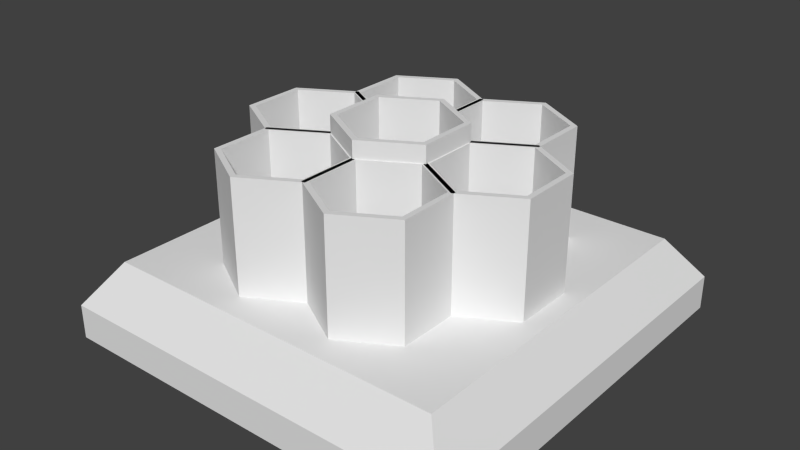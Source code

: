 # Source: stabilizer.blend  (saved by Blender 2.73.0; exported with 4.5.12 LTS)
import bpy
from mathutils import Matrix  # noqa: F401  (used for matrix-valued properties, if any)

bpy.ops.wm.read_factory_settings(use_empty=True)
scene = bpy.context.scene
scene.name = 'Scene'

# ---- collections
col_collection_1 = bpy.data.collections.new('Collection 1'); scene.collection.children.link(col_collection_1)

# ---- materials (node trees are filled in below, after node groups)
mat_material_001 = bpy.data.materials.new('Material.001')
mat_material_001.alpha_threshold = 0.0
mat_material_001.use_transparent_shadow = False
mat_material_001.diffuse_color = (0.1424, 0.1424, 0.1424, 1.0)
mat_material_001.roughness = 0.5
mat_material_001.specular_intensity = 0.5103
mat_material_005 = bpy.data.materials.new('Material.005')
mat_material_005.alpha_threshold = 0.0
mat_material_005.use_transparent_shadow = False
mat_material_005.roughness = 0.5

# ---- material node trees

# ---- world
world_world = bpy.data.worlds.new('World'); scene.world = world_world
world_world.color = (0.05088, 0.05088, 0.05088)
world_world.use_sun_shadow = False
world_world.sun_shadow_jitter_overblur = 0.0
world_world.cycles.sampling_method = 'MANUAL'
world_world.cycles.sample_map_resolution = 256

# ---- meshes
me_cylinder_014 = bpy.data.meshes.new('Cylinder.014')
me_cylinder_014.from_pydata([(0.0, 1.0, -1.0), (0.0, 1.0, -0.99), (0.866, 0.5, -1.0), (0.866, 0.5, -0.99), (0.866, -0.5, -1.0), (0.866, -0.5, -0.99), (-8.742e-08, -1.0, -1.0), (-8.742e-08, -1.0, -0.99), (-0.866, -0.5, -1.0), (-0.866, -0.5, -0.99), (-0.866, 0.5, -1.0), (-0.866, 0.5, -0.99)], [], [(0, 1, 3, 2), (2, 3, 5, 4), (4, 5, 7, 6), (6, 7, 9, 8), (3, 1, 11, 9, 7, 5), (10, 11, 1, 0), (8, 9, 11, 10), (0, 2, 4, 6, 8, 10)])
me_cylinder_014.use_remesh_preserve_volume = False
me_cylinder_014.use_remesh_preserve_attributes = False
me_cylinder_014.use_mirror_vertex_groups = False
me_cylinder_014.update()
me_cylinder_013 = bpy.data.meshes.new('Cylinder.013')
me_cylinder_013.from_pydata([(-7.868e-09, 0.8, -1.0), (-7.868e-09, 0.8, -0.35), (0.6928, 0.4, -1.0), (0.6928, 0.4, -0.35), (0.6928, -0.4, -1.0), (0.6928, -0.4, -0.35), (-7.781e-08, -0.8, -1.0), (-7.781e-08, -0.8, -0.35), (-0.6928, -0.4, -1.0), (-0.6928, -0.4, -0.35), (-0.6928, 0.4, -1.0), (-0.6928, 0.4, -0.35), (-7.868e-09, 0.72, -1.0), (-7.868e-09, 0.72, -0.35), (0.6235, 0.36, -1.0), (0.6235, 0.36, -0.35), (0.6235, -0.36, -1.0), (0.6235, -0.36, -0.35), (-7.081e-08, -0.72, -1.0), (-7.081e-08, -0.72, -0.35), (-0.6235, -0.36, -1.0), (-0.6235, -0.36, -0.35), (-0.6235, 0.36, -1.0), (-0.6235, 0.36, -0.35), (-3.934e-08, 0.0, -0.35)], [(24, 19), (13, 24)], [(0, 1, 3, 2), (2, 3, 5, 4), (4, 5, 7, 6), (6, 7, 9, 8), (10, 11, 1, 0), (8, 9, 11, 10), (12, 14, 15, 13), (14, 16, 17, 15), (16, 18, 19, 17), (18, 20, 21, 19), (22, 12, 13, 23), (20, 22, 23, 21), (1, 13, 15, 3), (3, 15, 17, 5), (5, 17, 19, 7), (7, 19, 21, 9), (9, 21, 23, 11), (11, 23, 13, 1), (0, 12, 22, 10), (10, 22, 20, 8), (8, 20, 18, 6), (6, 18, 16, 4), (4, 16, 14, 2), (2, 14, 12, 0)])
me_cylinder_013.use_remesh_preserve_volume = False
me_cylinder_013.use_remesh_preserve_attributes = False
me_cylinder_013.use_mirror_vertex_groups = False
me_cylinder_013.update()
me_cylinder_012 = bpy.data.meshes.new('Cylinder.012')
me_cylinder_012.from_pydata([(-7.868e-09, 0.8, -1.0), (-7.868e-09, 0.8, -0.35), (0.6928, 0.4, -1.0), (0.6928, 0.4, -0.35), (0.6928, -0.4, -1.0), (0.6928, -0.4, -0.35), (-7.781e-08, -0.8, -1.0), (-7.781e-08, -0.8, -0.35), (-0.6928, -0.4, -1.0), (-0.6928, -0.4, -0.35), (-0.6928, 0.4, -1.0), (-0.6928, 0.4, -0.35), (-7.868e-09, 0.72, -1.0), (-7.868e-09, 0.72, -0.35), (0.6235, 0.36, -1.0), (0.6235, 0.36, -0.35), (0.6235, -0.36, -1.0), (0.6235, -0.36, -0.35), (-7.081e-08, -0.72, -1.0), (-7.081e-08, -0.72, -0.35), (-0.6235, -0.36, -1.0), (-0.6235, -0.36, -0.35), (-0.6235, 0.36, -1.0), (-0.6235, 0.36, -0.35), (-3.934e-08, 0.0, -0.35)], [(24, 19), (13, 24)], [(0, 1, 3, 2), (2, 3, 5, 4), (4, 5, 7, 6), (6, 7, 9, 8), (10, 11, 1, 0), (8, 9, 11, 10), (12, 14, 15, 13), (14, 16, 17, 15), (16, 18, 19, 17), (18, 20, 21, 19), (22, 12, 13, 23), (20, 22, 23, 21), (1, 13, 15, 3), (3, 15, 17, 5), (5, 17, 19, 7), (7, 19, 21, 9), (9, 21, 23, 11), (11, 23, 13, 1), (0, 12, 22, 10), (10, 22, 20, 8), (8, 20, 18, 6), (6, 18, 16, 4), (4, 16, 14, 2), (2, 14, 12, 0)])
me_cylinder_012.use_remesh_preserve_volume = False
me_cylinder_012.use_remesh_preserve_attributes = False
me_cylinder_012.use_mirror_vertex_groups = False
me_cylinder_012.update()
me_cylinder_011 = bpy.data.meshes.new('Cylinder.011')
me_cylinder_011.from_pydata([(0.0, 1.0, -1.0), (0.0, 1.0, -0.99), (0.866, 0.5, -1.0), (0.866, 0.5, -0.99), (0.866, -0.5, -1.0), (0.866, -0.5, -0.99), (-8.742e-08, -1.0, -1.0), (-8.742e-08, -1.0, -0.99), (-0.866, -0.5, -1.0), (-0.866, -0.5, -0.99), (-0.866, 0.5, -1.0), (-0.866, 0.5, -0.99)], [], [(0, 1, 3, 2), (2, 3, 5, 4), (4, 5, 7, 6), (6, 7, 9, 8), (3, 1, 11, 9, 7, 5), (10, 11, 1, 0), (8, 9, 11, 10), (0, 2, 4, 6, 8, 10)])
me_cylinder_011.use_remesh_preserve_volume = False
me_cylinder_011.use_remesh_preserve_attributes = False
me_cylinder_011.use_mirror_vertex_groups = False
me_cylinder_011.update()
me_cylinder_010 = bpy.data.meshes.new('Cylinder.010')
me_cylinder_010.from_pydata([(0.0, 1.0, -1.0), (0.0, 1.0, -0.99), (0.866, 0.5, -1.0), (0.866, 0.5, -0.99), (0.866, -0.5, -1.0), (0.866, -0.5, -0.99), (-8.742e-08, -1.0, -1.0), (-8.742e-08, -1.0, -0.99), (-0.866, -0.5, -1.0), (-0.866, -0.5, -0.99), (-0.866, 0.5, -1.0), (-0.866, 0.5, -0.99)], [], [(0, 1, 3, 2), (2, 3, 5, 4), (4, 5, 7, 6), (6, 7, 9, 8), (3, 1, 11, 9, 7, 5), (10, 11, 1, 0), (8, 9, 11, 10), (0, 2, 4, 6, 8, 10)])
me_cylinder_010.use_remesh_preserve_volume = False
me_cylinder_010.use_remesh_preserve_attributes = False
me_cylinder_010.use_mirror_vertex_groups = False
me_cylinder_010.update()
me_cylinder_009 = bpy.data.meshes.new('Cylinder.009')
me_cylinder_009.from_pydata([(-7.868e-09, 0.8, -1.0), (-7.868e-09, 0.8, -0.35), (0.6928, 0.4, -1.0), (0.6928, 0.4, -0.35), (0.6928, -0.4, -1.0), (0.6928, -0.4, -0.35), (-7.781e-08, -0.8, -1.0), (-7.781e-08, -0.8, -0.35), (-0.6928, -0.4, -1.0), (-0.6928, -0.4, -0.35), (-0.6928, 0.4, -1.0), (-0.6928, 0.4, -0.35), (-7.868e-09, 0.72, -1.0), (-7.868e-09, 0.72, -0.35), (0.6235, 0.36, -1.0), (0.6235, 0.36, -0.35), (0.6235, -0.36, -1.0), (0.6235, -0.36, -0.35), (-7.081e-08, -0.72, -1.0), (-7.081e-08, -0.72, -0.35), (-0.6235, -0.36, -1.0), (-0.6235, -0.36, -0.35), (-0.6235, 0.36, -1.0), (-0.6235, 0.36, -0.35), (-3.934e-08, 0.0, -0.35)], [(24, 19), (13, 24)], [(0, 1, 3, 2), (2, 3, 5, 4), (4, 5, 7, 6), (6, 7, 9, 8), (10, 11, 1, 0), (8, 9, 11, 10), (12, 14, 15, 13), (14, 16, 17, 15), (16, 18, 19, 17), (18, 20, 21, 19), (22, 12, 13, 23), (20, 22, 23, 21), (1, 13, 15, 3), (3, 15, 17, 5), (5, 17, 19, 7), (7, 19, 21, 9), (9, 21, 23, 11), (11, 23, 13, 1), (0, 12, 22, 10), (10, 22, 20, 8), (8, 20, 18, 6), (6, 18, 16, 4), (4, 16, 14, 2), (2, 14, 12, 0)])
me_cylinder_009.use_remesh_preserve_volume = False
me_cylinder_009.use_remesh_preserve_attributes = False
me_cylinder_009.use_mirror_vertex_groups = False
me_cylinder_009.update()
me_cylinder_008 = bpy.data.meshes.new('Cylinder.008')
me_cylinder_008.from_pydata([(-7.868e-09, 0.8, -1.0), (-7.868e-09, 0.8, -0.35), (0.6928, 0.4, -1.0), (0.6928, 0.4, -0.35), (0.6928, -0.4, -1.0), (0.6928, -0.4, -0.35), (-7.781e-08, -0.8, -1.0), (-7.781e-08, -0.8, -0.35), (-0.6928, -0.4, -1.0), (-0.6928, -0.4, -0.35), (-0.6928, 0.4, -1.0), (-0.6928, 0.4, -0.35), (-7.868e-09, 0.72, -1.0), (-7.868e-09, 0.72, -0.35), (0.6235, 0.36, -1.0), (0.6235, 0.36, -0.35), (0.6235, -0.36, -1.0), (0.6235, -0.36, -0.35), (-7.081e-08, -0.72, -1.0), (-7.081e-08, -0.72, -0.35), (-0.6235, -0.36, -1.0), (-0.6235, -0.36, -0.35), (-0.6235, 0.36, -1.0), (-0.6235, 0.36, -0.35), (-3.934e-08, 0.0, -0.35)], [(24, 19), (13, 24)], [(0, 1, 3, 2), (2, 3, 5, 4), (4, 5, 7, 6), (6, 7, 9, 8), (10, 11, 1, 0), (8, 9, 11, 10), (12, 14, 15, 13), (14, 16, 17, 15), (16, 18, 19, 17), (18, 20, 21, 19), (22, 12, 13, 23), (20, 22, 23, 21), (1, 13, 15, 3), (3, 15, 17, 5), (5, 17, 19, 7), (7, 19, 21, 9), (9, 21, 23, 11), (11, 23, 13, 1), (0, 12, 22, 10), (10, 22, 20, 8), (8, 20, 18, 6), (6, 18, 16, 4), (4, 16, 14, 2), (2, 14, 12, 0)])
me_cylinder_008.use_remesh_preserve_volume = False
me_cylinder_008.use_remesh_preserve_attributes = False
me_cylinder_008.use_mirror_vertex_groups = False
me_cylinder_008.update()
me_cylinder_007 = bpy.data.meshes.new('Cylinder.007')
me_cylinder_007.from_pydata([(0.0, 1.0, -1.0), (0.0, 1.0, -0.99), (0.866, 0.5, -1.0), (0.866, 0.5, -0.99), (0.866, -0.5, -1.0), (0.866, -0.5, -0.99), (-8.742e-08, -1.0, -1.0), (-8.742e-08, -1.0, -0.99), (-0.866, -0.5, -1.0), (-0.866, -0.5, -0.99), (-0.866, 0.5, -1.0), (-0.866, 0.5, -0.99)], [], [(0, 1, 3, 2), (2, 3, 5, 4), (4, 5, 7, 6), (6, 7, 9, 8), (3, 1, 11, 9, 7, 5), (10, 11, 1, 0), (8, 9, 11, 10), (0, 2, 4, 6, 8, 10)])
me_cylinder_007.use_remesh_preserve_volume = False
me_cylinder_007.use_remesh_preserve_attributes = False
me_cylinder_007.use_mirror_vertex_groups = False
me_cylinder_007.update()
me_cylinder_006 = bpy.data.meshes.new('Cylinder.006')
me_cylinder_006.from_pydata([(0.0, 1.0, -1.0), (0.0, 1.0, -0.99), (0.866, 0.5, -1.0), (0.866, 0.5, -0.99), (0.866, -0.5, -1.0), (0.866, -0.5, -0.99), (-8.742e-08, -1.0, -1.0), (-8.742e-08, -1.0, -0.99), (-0.866, -0.5, -1.0), (-0.866, -0.5, -0.99), (-0.866, 0.5, -1.0), (-0.866, 0.5, -0.99)], [], [(0, 1, 3, 2), (2, 3, 5, 4), (4, 5, 7, 6), (6, 7, 9, 8), (3, 1, 11, 9, 7, 5), (10, 11, 1, 0), (8, 9, 11, 10), (0, 2, 4, 6, 8, 10)])
me_cylinder_006.use_remesh_preserve_volume = False
me_cylinder_006.use_remesh_preserve_attributes = False
me_cylinder_006.use_mirror_vertex_groups = False
me_cylinder_006.update()
me_cylinder_005 = bpy.data.meshes.new('Cylinder.005')
me_cylinder_005.from_pydata([(-7.868e-09, 0.8, -1.0), (-7.868e-09, 0.8, -0.35), (0.6928, 0.4, -1.0), (0.6928, 0.4, -0.35), (0.6928, -0.4, -1.0), (0.6928, -0.4, -0.35), (-7.781e-08, -0.8, -1.0), (-7.781e-08, -0.8, -0.35), (-0.6928, -0.4, -1.0), (-0.6928, -0.4, -0.35), (-0.6928, 0.4, -1.0), (-0.6928, 0.4, -0.35), (-7.868e-09, 0.72, -1.0), (-7.868e-09, 0.72, -0.35), (0.6235, 0.36, -1.0), (0.6235, 0.36, -0.35), (0.6235, -0.36, -1.0), (0.6235, -0.36, -0.35), (-7.081e-08, -0.72, -1.0), (-7.081e-08, -0.72, -0.35), (-0.6235, -0.36, -1.0), (-0.6235, -0.36, -0.35), (-0.6235, 0.36, -1.0), (-0.6235, 0.36, -0.35), (-3.934e-08, 0.0, -0.35)], [(24, 19), (13, 24)], [(0, 1, 3, 2), (2, 3, 5, 4), (4, 5, 7, 6), (6, 7, 9, 8), (10, 11, 1, 0), (8, 9, 11, 10), (12, 14, 15, 13), (14, 16, 17, 15), (16, 18, 19, 17), (18, 20, 21, 19), (22, 12, 13, 23), (20, 22, 23, 21), (1, 13, 15, 3), (3, 15, 17, 5), (5, 17, 19, 7), (7, 19, 21, 9), (9, 21, 23, 11), (11, 23, 13, 1), (0, 12, 22, 10), (10, 22, 20, 8), (8, 20, 18, 6), (6, 18, 16, 4), (4, 16, 14, 2), (2, 14, 12, 0)])
me_cylinder_005.use_remesh_preserve_volume = False
me_cylinder_005.use_remesh_preserve_attributes = False
me_cylinder_005.use_mirror_vertex_groups = False
me_cylinder_005.update()
me_cylinder_004 = bpy.data.meshes.new('Cylinder.004')
me_cylinder_004.from_pydata([(-7.868e-09, 0.8, -1.0), (-7.868e-09, 0.8, -0.35), (0.6928, 0.4, -1.0), (0.6928, 0.4, -0.35), (0.6928, -0.4, -1.0), (0.6928, -0.4, -0.35), (-7.781e-08, -0.8, -1.0), (-7.781e-08, -0.8, -0.35), (-0.6928, -0.4, -1.0), (-0.6928, -0.4, -0.35), (-0.6928, 0.4, -1.0), (-0.6928, 0.4, -0.35), (-7.868e-09, 0.72, -1.0), (-7.868e-09, 0.72, -0.35), (0.6235, 0.36, -1.0), (0.6235, 0.36, -0.35), (0.6235, -0.36, -1.0), (0.6235, -0.36, -0.35), (-7.081e-08, -0.72, -1.0), (-7.081e-08, -0.72, -0.35), (-0.6235, -0.36, -1.0), (-0.6235, -0.36, -0.35), (-0.6235, 0.36, -1.0), (-0.6235, 0.36, -0.35), (-3.934e-08, 0.0, -0.35)], [(24, 19), (13, 24)], [(0, 1, 3, 2), (2, 3, 5, 4), (4, 5, 7, 6), (6, 7, 9, 8), (10, 11, 1, 0), (8, 9, 11, 10), (12, 14, 15, 13), (14, 16, 17, 15), (16, 18, 19, 17), (18, 20, 21, 19), (22, 12, 13, 23), (20, 22, 23, 21), (1, 13, 15, 3), (3, 15, 17, 5), (5, 17, 19, 7), (7, 19, 21, 9), (9, 21, 23, 11), (11, 23, 13, 1), (0, 12, 22, 10), (10, 22, 20, 8), (8, 20, 18, 6), (6, 18, 16, 4), (4, 16, 14, 2), (2, 14, 12, 0)])
me_cylinder_004.use_remesh_preserve_volume = False
me_cylinder_004.use_remesh_preserve_attributes = False
me_cylinder_004.use_mirror_vertex_groups = False
me_cylinder_004.update()
me_cylinder_000 = bpy.data.meshes.new('Cylinder.000')
me_cylinder_000.from_pydata([(0.0, 1.0, -1.0), (0.0, 1.0, -0.99), (0.866, 0.5, -1.0), (0.866, 0.5, -0.99), (0.866, -0.5, -1.0), (0.866, -0.5, -0.99), (-8.742e-08, -1.0, -1.0), (-8.742e-08, -1.0, -0.99), (-0.866, -0.5, -1.0), (-0.866, -0.5, -0.99), (-0.866, 0.5, -1.0), (-0.866, 0.5, -0.99)], [], [(0, 1, 3, 2), (2, 3, 5, 4), (4, 5, 7, 6), (6, 7, 9, 8), (3, 1, 11, 9, 7, 5), (10, 11, 1, 0), (8, 9, 11, 10), (0, 2, 4, 6, 8, 10)])
me_cylinder_000.use_remesh_preserve_volume = False
me_cylinder_000.use_remesh_preserve_attributes = False
me_cylinder_000.use_mirror_vertex_groups = False
me_cylinder_000.update()
me_cylinder_002 = bpy.data.meshes.new('Cylinder.002')
me_cylinder_002.from_pydata([(0.0, 1.0, -1.0), (0.0, 1.0, -0.99), (0.866, 0.5, -1.0), (0.866, 0.5, -0.99), (0.866, -0.5, -1.0), (0.866, -0.5, -0.99), (-8.742e-08, -1.0, -1.0), (-8.742e-08, -1.0, -0.99), (-0.866, -0.5, -1.0), (-0.866, -0.5, -0.99), (-0.866, 0.5, -1.0), (-0.866, 0.5, -0.99)], [], [(0, 1, 3, 2), (2, 3, 5, 4), (4, 5, 7, 6), (6, 7, 9, 8), (3, 1, 11, 9, 7, 5), (10, 11, 1, 0), (8, 9, 11, 10), (0, 2, 4, 6, 8, 10)])
me_cylinder_002.use_remesh_preserve_volume = False
me_cylinder_002.use_remesh_preserve_attributes = False
me_cylinder_002.use_mirror_vertex_groups = False
me_cylinder_002.update()
me_cylinder_001 = bpy.data.meshes.new('Cylinder.001')
me_cylinder_001.from_pydata([(-7.868e-09, 0.8, -1.0), (-7.868e-09, 0.8, -0.25), (0.6928, 0.4, -1.0), (0.6928, 0.4, -0.25), (0.6928, -0.4, -1.0), (0.6928, -0.4, -0.25), (-7.781e-08, -0.8, -1.0), (-7.781e-08, -0.8, -0.25), (-0.6928, -0.4, -1.0), (-0.6928, -0.4, -0.25), (-0.6928, 0.4, -1.0), (-0.6928, 0.4, -0.25), (-7.868e-09, 0.72, -1.0), (-7.868e-09, 0.72, -0.25), (0.6235, 0.36, -1.0), (0.6235, 0.36, -0.25), (0.6235, -0.36, -1.0), (0.6235, -0.36, -0.25), (-7.081e-08, -0.72, -1.0), (-7.081e-08, -0.72, -0.25), (-0.6235, -0.36, -1.0), (-0.6235, -0.36, -0.25), (-0.6235, 0.36, -1.0), (-0.6235, 0.36, -0.25), (-3.934e-08, 0.0, -0.25)], [(24, 19), (13, 24)], [(0, 1, 3, 2), (2, 3, 5, 4), (4, 5, 7, 6), (6, 7, 9, 8), (10, 11, 1, 0), (8, 9, 11, 10), (12, 14, 15, 13), (14, 16, 17, 15), (16, 18, 19, 17), (18, 20, 21, 19), (22, 12, 13, 23), (20, 22, 23, 21), (1, 13, 15, 3), (3, 15, 17, 5), (5, 17, 19, 7), (7, 19, 21, 9), (9, 21, 23, 11), (11, 23, 13, 1), (0, 12, 22, 10), (10, 22, 20, 8), (8, 20, 18, 6), (6, 18, 16, 4), (4, 16, 14, 2), (2, 14, 12, 0)])
me_cylinder_001.use_remesh_preserve_volume = False
me_cylinder_001.use_remesh_preserve_attributes = False
me_cylinder_001.use_mirror_vertex_groups = False
me_cylinder_001.update()
me_cube_001 = bpy.data.meshes.new('Cube.001')
me_cube_001.from_pydata([(-1.0, -1.0, -1.0), (-1.0, 1.0, -1.0), (1.0, 1.0, -1.0), (1.0, -1.0, -1.0), (-1.0, -1.0, 1.0), (-1.0, 1.0, 1.0), (1.0, 1.0, 1.0), (1.0, -1.0, 1.0), (-0.95, -0.95, -1.0), (-0.95, 0.95, -1.0), (0.95, 0.95, -1.0), (0.95, -0.95, -1.0), (-0.95, -0.95, 1.0), (-0.95, 0.95, 1.0), (0.95, 0.95, 1.0), (0.95, -0.95, 1.0)], [], [(4, 5, 1, 0), (5, 6, 2, 1), (6, 7, 3, 2), (7, 4, 0, 3), (12, 8, 9, 13), (13, 9, 10, 14), (14, 10, 11, 15), (15, 11, 8, 12), (0, 1, 9, 8), (3, 0, 8, 11), (2, 3, 11, 10), (1, 2, 10, 9), (6, 5, 13, 14), (5, 4, 12, 13), (4, 7, 15, 12), (7, 6, 14, 15)])
me_cube_001.use_remesh_preserve_volume = False
me_cube_001.use_remesh_preserve_attributes = False
me_cube_001.use_mirror_vertex_groups = False
me_cube_001.update()
me_cylinder_003 = bpy.data.meshes.new('Cylinder.003')
me_cylinder_003.from_pydata([(0.75, 0.92, 1.0), (0.75, 0.92, 1.2), (0.8025, 0.9117, 1.0), (0.8025, 0.9117, 1.2), (0.8499, 0.8875, 1.0), (0.8499, 0.8875, 1.2), (0.8875, 0.8499, 1.0), (0.8875, 0.8499, 1.2), (0.9117, 0.8025, 1.0), (0.9117, 0.8025, 1.2), (0.92, 0.75, 1.0), (0.92, 0.75, 1.2), (0.9117, 0.6975, 1.0), (0.9117, 0.6975, 1.2), (0.8875, 0.6501, 1.0), (0.8875, 0.6501, 1.2), (0.8499, 0.6125, 1.0), (0.8499, 0.6125, 1.2), (0.8025, 0.5883, 1.0), (0.8025, 0.5883, 1.2), (0.75, 0.58, 1.0), (0.75, 0.58, 1.2), (0.6975, 0.5883, 1.0), (0.6975, 0.5883, 1.2), (0.6501, 0.6125, 1.0), (0.6501, 0.6125, 1.2), (0.6125, 0.6501, 1.0), (0.6125, 0.6501, 1.2), (0.5883, 0.6975, 1.0), (0.5883, 0.6975, 1.2), (0.58, 0.75, 1.0), (0.58, 0.75, 1.2), (0.5883, 0.8025, 1.0), (0.5883, 0.8025, 1.2), (0.6125, 0.8499, 1.0), (0.6125, 0.8499, 1.2), (0.6501, 0.8875, 1.0), (0.6501, 0.8875, 1.2), (0.6975, 0.9117, 1.0), (0.6975, 0.9117, 1.2)], [], [(0, 1, 3, 2), (2, 3, 5, 4), (4, 5, 7, 6), (6, 7, 9, 8), (8, 9, 11, 10), (10, 11, 13, 12), (12, 13, 15, 14), (14, 15, 17, 16), (16, 17, 19, 18), (18, 19, 21, 20), (20, 21, 23, 22), (22, 23, 25, 24), (24, 25, 27, 26), (26, 27, 29, 28), (28, 29, 31, 30), (30, 31, 33, 32), (32, 33, 35, 34), (34, 35, 37, 36), (3, 1, 39, 37, 35, 33, 31, 29, 27, 25, 23, 21, 19, 17, 15, 13, 11, 9, 7, 5), (38, 39, 1, 0), (36, 37, 39, 38), (0, 2, 4, 6, 8, 10, 12, 14, 16, 18, 20, 22, 24, 26, 28, 30, 32, 34, 36, 38)])
me_cylinder_003.polygons.foreach_set('use_smooth', [True] * 22)
_uv = me_cylinder_003.uv_layers.new(name='UVMap')
_uv.uv.foreach_set('vector', [0.6433, 0.2717, 0.6433, 0.0002094, 0.5719, 0.0002093, 0.5719, 0.2717, 0.5719, 0.2717, 0.5719, 0.0002093, 0.5076, 0.0002093, 0.5076, 0.2717, 0.5076, 0.2717, 0.5076, 0.0002093, 0.4565, 0.0002093, 0.4565, 0.2717, 0.7285, 0.5437, 0.7285, 0.2722, 0.7928, 0.2722, 0.7928, 0.5437, 0.7928, 0.5437, 0.7928, 0.2722, 0.8641, 0.2722, 0.8641, 0.5437, 0.8641, 0.5437, 0.8641, 0.2722, 0.9355, 0.2722, 0.9355, 0.5437, 0.9355, 0.5437, 0.9355, 0.2722, 0.9998, 0.2722, 0.9998, 0.5437, 0.4565, 0.8665, 0.4565, 0.5949, 0.5076, 0.5949, 0.5076, 0.8665, 0.5076, 0.8665, 0.5076, 0.5949, 0.5719, 0.5949, 0.5719, 0.8665, 0.5719, 0.8665, 0.5719, 0.5949, 0.6433, 0.5949, 0.6433, 0.8665, 0.6433, 0.8665, 0.6433, 0.5949, 0.7146, 0.5949, 0.7146, 0.8665, 0.7146, 0.8665, 0.7146, 0.5949, 0.7789, 0.5949, 0.7789, 0.8665, 0.7281, 0.2722, 0.4565, 0.2722, 0.4565, 0.3232, 0.7281, 0.3232, 0.7281, 0.3232, 0.4565, 0.3232, 0.4565, 0.3875, 0.7281, 0.3875, 0.7281, 0.3875, 0.4565, 0.3875, 0.4565, 0.4589, 0.7281, 0.4589, 0.7281, 0.4589, 0.4565, 0.4589, 0.4565, 0.5302, 0.7281, 0.5302, 0.7281, 0.5302, 0.4565, 0.5302, 0.4565, 0.5945, 0.7281, 0.5945, 0.83, 0.2717, 0.83, 0.0002094, 0.7789, 0.0002094, 0.7789, 0.2717, 0.02252, 0.3329, 0.0002093, 0.2643, 0.0002097, 0.1921, 0.02252, 0.1234, 0.06497, 0.06497, 0.1234, 0.02252, 0.1921, 0.0002093, 0.2643, 0.0002093, 0.3329, 0.02252, 0.3914, 0.06497, 0.4338, 0.1234, 0.4561, 0.1921, 0.4561, 0.2643, 0.4338, 0.3329, 0.3914, 0.3914, 0.3329, 0.4338, 0.2643, 0.4561, 0.1921, 0.4561, 0.1234, 0.4338, 0.06497, 0.3914, 0.7146, 0.2717, 0.7146, 0.0002094, 0.6433, 0.0002094, 0.6433, 0.2717, 0.7789, 0.2717, 0.7789, 0.0002094, 0.7146, 0.0002094, 0.7146, 0.2717, 0.3329, 0.8901, 0.3914, 0.8477, 0.4338, 0.7893, 0.4561, 0.7206, 0.4561, 0.6484, 0.4338, 0.5797, 0.3914, 0.5213, 0.3329, 0.4788, 0.2643, 0.4565, 0.1921, 0.4565, 0.1234, 0.4788, 0.06497, 0.5213, 0.02252, 0.5797, 0.0002093, 0.6484, 0.0002093, 0.7206, 0.02252, 0.7893, 0.06497, 0.8477, 0.1234, 0.8901, 0.1921, 0.9124, 0.2643, 0.9124])
me_cylinder_003.materials.append(mat_material_001)
me_cylinder_003.use_remesh_preserve_volume = False
me_cylinder_003.use_remesh_preserve_attributes = False
me_cylinder_003.use_mirror_vertex_groups = False
me_cylinder_003.update()
me_cube = bpy.data.meshes.new('Cube')
me_cube.from_pydata([(1.2, 1.2, -1.0), (1.02, 1.02, -0.75), (-1.02, 1.02, -0.75), (-1.2, 1.2, -1.0), (1.2, -1.2, -1.0), (1.02, -1.02, -0.75), (-1.2, -1.2, -1.0), (-1.02, -1.02, -0.75)], [], [(5, 4, 0, 1), (1, 0, 3, 2), (6, 7, 2, 3), (7, 6, 4, 5), (5, 1, 2, 7), (0, 4, 6, 3)])
_uv = me_cube.uv_layers.new(name='UVMap')
_uv.uv.foreach_set('vector', [0.0, 0.0, 0.0, 0.0, 0.0, 0.0, 0.0, 0.0, 0.0, 0.0, 0.0, 0.0, 0.0, 0.0, 0.0, 0.0, 0.0, 0.0, 0.0, 0.0, 0.0, 0.0, 0.0, 0.0, 0.0, 0.0, 0.0, 0.0, 0.0, 0.0, 0.0, 0.0, 0.0, 0.0, 0.0, 0.0, 0.0, 0.0, 0.0, 0.0, 0.0, 0.0, 0.0, 0.0, 0.0, 0.0, 0.0, 0.0])
me_cube.materials.append(mat_material_005)
me_cube.use_remesh_preserve_volume = False
me_cube.use_remesh_preserve_attributes = False
me_cube.use_mirror_vertex_groups = False
me_cube.update()

# ---- objects
ob_thrustservice_006 = bpy.data.objects.new('thrustService.006', me_cylinder_014)
ob_cylinder_006 = bpy.data.objects.new('Cylinder.006', me_cylinder_013)
ob_cylinder_005 = bpy.data.objects.new('Cylinder.005', me_cylinder_012)
ob_thrustservice_005 = bpy.data.objects.new('thrustService.005', me_cylinder_011)
ob_thrustservice_004 = bpy.data.objects.new('thrustService.004', me_cylinder_010)
ob_cylinder_004 = bpy.data.objects.new('Cylinder.004', me_cylinder_009)
ob_cylinder_003 = bpy.data.objects.new('Cylinder.003', me_cylinder_008)
ob_thrustservice_003 = bpy.data.objects.new('thrustService.003', me_cylinder_007)
ob_thrustservice_002 = bpy.data.objects.new('thrustService.002', me_cylinder_006)
ob_cylinder_002 = bpy.data.objects.new('Cylinder.002', me_cylinder_005)
ob_cylinder_001 = bpy.data.objects.new('Cylinder.001', me_cylinder_004)
ob_thrustservice_001 = bpy.data.objects.new('thrustService.001', me_cylinder_000)
ob_thrustservice = bpy.data.objects.new('thrustService', me_cylinder_002)
ob_cylinder = bpy.data.objects.new('Cylinder', me_cylinder_001)
ob_cube_001 = bpy.data.objects.new('Cube.001', me_cube_001)
ob_bars___2 = bpy.data.objects.new('Bars - 2', me_cylinder_003)
ob_cube = bpy.data.objects.new('Cube', me_cube)

# ---- transforms, parenting, visibility, modifiers, constraints
ob_thrustservice_006.location = (-0.3, -0.52, 0.25)
ob_thrustservice_006.scale = (0.34, 0.34, 1.0)
ob_thrustservice_006.lineart.crease_threshold = 0.0
ob_cylinder_006.location = (-0.3, -0.52, 0.25)
ob_cylinder_006.scale = (0.45, 0.45, 1.0)
ob_cylinder_006.lineart.crease_threshold = 0.0
ob_cylinder_005.location = (0.3, -0.52, 0.25)
ob_cylinder_005.scale = (0.45, 0.45, 1.0)
ob_cylinder_005.lineart.crease_threshold = 0.0
ob_thrustservice_005.location = (0.3, -0.52, 0.25)
ob_thrustservice_005.scale = (0.34, 0.34, 1.0)
ob_thrustservice_005.lineart.crease_threshold = 0.0
ob_thrustservice_004.location = (0.3, 0.52, 0.25)
ob_thrustservice_004.scale = (0.34, 0.34, 1.0)
ob_thrustservice_004.lineart.crease_threshold = 0.0
ob_cylinder_004.location = (0.3, 0.52, 0.25)
ob_cylinder_004.scale = (0.45, 0.45, 1.0)
ob_cylinder_004.lineart.crease_threshold = 0.0
ob_cylinder_003.location = (-0.3, 0.52, 0.25)
ob_cylinder_003.scale = (0.45, 0.45, 1.0)
ob_cylinder_003.lineart.crease_threshold = 0.0
ob_thrustservice_003.location = (-0.3, 0.52, 0.25)
ob_thrustservice_003.scale = (0.34, 0.34, 1.0)
ob_thrustservice_003.lineart.crease_threshold = 0.0
ob_thrustservice_002.location = (-0.6, 0.0, 0.25)
ob_thrustservice_002.scale = (0.34, 0.34, 1.0)
ob_thrustservice_002.lineart.crease_threshold = 0.0
ob_cylinder_002.location = (-0.6, 0.0, 0.25)
ob_cylinder_002.scale = (0.45, 0.45, 1.0)
ob_cylinder_002.lineart.crease_threshold = 0.0
ob_cylinder_001.location = (0.6, 0.0, 0.25)
ob_cylinder_001.scale = (0.45, 0.45, 1.0)
ob_cylinder_001.lineart.crease_threshold = 0.0
ob_thrustservice_001.location = (0.6, 0.0, 0.25)
ob_thrustservice_001.scale = (0.34, 0.34, 1.0)
ob_thrustservice_001.lineart.crease_threshold = 0.0
ob_thrustservice.location = (0.0, 0.0, 0.25)
ob_thrustservice.scale = (0.34, 0.34, 1.0)
ob_thrustservice.lineart.crease_threshold = 0.0
ob_cylinder.location = (0.0, 0.0, 0.25)
ob_cylinder.scale = (0.45, 0.45, 1.0)
ob_cylinder.lineart.crease_threshold = 0.0
ob_cube_001.location = (0.0, 9.617e-08, -1.1)
ob_cube_001.rotation_euler = (-3.142, -0.0, 0.0)
ob_cube_001.scale = (1.2, 1.2, 0.1)
ob_cube_001.lineart.crease_threshold = 0.0
ob_bars___2.location = (0.0, 0.0, 0.0)
ob_bars___2.rotation_euler = (-3.142, -0.0, 0.0)
ob_bars___2.lineart.crease_threshold = 0.0
_m = ob_bars___2.modifiers.new('Mirror', 'MIRROR')
_m.use_axis = (True, True, False)
_m = ob_bars___2.modifiers.new('EdgeSplit', 'EDGE_SPLIT')
ob_cube.location = (0.0, 0.0, 0.0)
ob_cube.rotation_euler = (-3.142, -0.0, 0.0)
ob_cube.scale = (1.0, 1.0, -1.0)
ob_cube.lock_rotations_4d = False
ob_cube.empty_display_type = 'ARROWS'
ob_cube.lineart.crease_threshold = 0.0
_vg = ob_cube.vertex_groups.new(name='Group')

# ---- collection membership
col_collection_1.objects.link(ob_thrustservice_006)
col_collection_1.objects.link(ob_cylinder_006)
col_collection_1.objects.link(ob_cylinder_005)
col_collection_1.objects.link(ob_thrustservice_005)
col_collection_1.objects.link(ob_thrustservice_004)
col_collection_1.objects.link(ob_cylinder_004)
col_collection_1.objects.link(ob_cylinder_003)
col_collection_1.objects.link(ob_thrustservice_003)
col_collection_1.objects.link(ob_thrustservice_002)
col_collection_1.objects.link(ob_cylinder_002)
col_collection_1.objects.link(ob_cylinder_001)
col_collection_1.objects.link(ob_thrustservice_001)
col_collection_1.objects.link(ob_thrustservice)
col_collection_1.objects.link(ob_cylinder)
col_collection_1.objects.link(ob_cube_001)
col_collection_1.objects.link(ob_bars___2)
col_collection_1.objects.link(ob_cube)

# ---- scene / render settings (as saved in the file)
scene.frame_start = 1; scene.frame_end = 250; scene.frame_set(1)
scene.render.engine = 'BLENDER_EEVEE_NEXT'
scene.render.resolution_percentage = 50
scene.render.dither_intensity = 0.0
scene.cycles.use_denoising = False
scene.cycles.samples = 10
scene.cycles.sampling_pattern = 'TABULATED_SOBOL'
scene.cycles.light_sampling_threshold = 0.0
scene.cycles.use_adaptive_sampling = False
scene.cycles.use_light_tree = False
scene.cycles.blur_glossy = 0.0
scene.cycles.pixel_filter_type = 'GAUSSIAN'
scene.cycles.sample_clamp_indirect = 0.0
scene.view_settings.view_transform = 'Standard'
bpy.context.view_layer.update()

# ---- added for rendering (the .blend has no active camera and no usable light): camera, sun
cam_auto = bpy.data.cameras.new('AutoCamera')
cam_auto.lens = 50.0
cam_auto.sensor_width = 36.0
cam_auto.clip_end = 1000.0
ob_auto_camera = bpy.data.objects.new('AutoCamera', cam_auto)
scene.collection.objects.link(ob_auto_camera)
ob_auto_camera.location = (3.33081, -3.99697, 2.06465)
ob_auto_camera.rotation_euler = (1.09748, -7.21219e-08, 0.694738)
scene.camera = ob_auto_camera
light_auto_sun = bpy.data.lights.new('AutoSun', 'SUN')
light_auto_sun.energy = 3.0
light_auto_sun.angle = 0.0523599
ob_auto_sun = bpy.data.objects.new('AutoSun', light_auto_sun)
scene.collection.objects.link(ob_auto_sun)
ob_auto_sun.rotation_euler = (0.872665, 0.174533, 0.523599)
bpy.context.view_layer.update()
